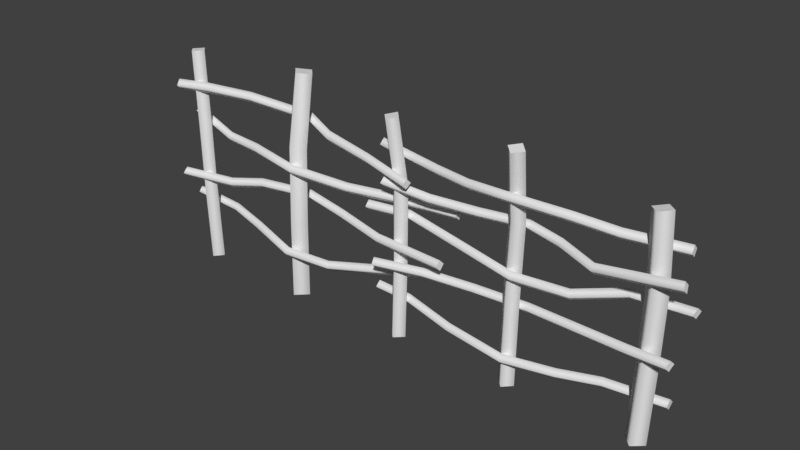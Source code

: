 # Source: prop-fence.blend  (saved by Blender 2.79.0; exported with 4.5.12 LTS)
import bpy
from mathutils import Matrix  # noqa: F401  (used for matrix-valued properties, if any)

bpy.ops.wm.read_factory_settings(use_empty=True)
scene = bpy.context.scene
scene.name = 'Scene'

# ---- collections
col_collection_1 = bpy.data.collections.new('Collection 1'); scene.collection.children.link(col_collection_1)

# ---- world
world_world = bpy.data.worlds.new('World'); scene.world = world_world
world_world.color = (0.05088, 0.05088, 0.05088)
world_world.use_sun_shadow = False
world_world.sun_shadow_jitter_overblur = 0.0
world_world.cycles.sampling_method = 'MANUAL'

# ---- meshes
me_cuprop_fence = bpy.data.meshes.new('CUprop-fence')
me_cuprop_fence.from_pydata([(1.486, 1.154, 0.05845), (1.43, 1.145, 0.002665), (1.487, 1.149, -0.05588), (1.543, 1.159, 0.0004116), (1.506, 0.7776, 0.05881), (1.447, 0.7778, 7.675e-05), (1.506, 0.7794, -0.05881), (1.565, 0.7793, 3.713e-05), (1.495, 0.3673, 0.04664), (1.436, 0.3689, -0.01227), (1.495, 0.3675, -0.07099), (1.554, 0.366, -0.0123), (1.485, -0.09613, 0.05868), (1.426, -0.0998, -0.0001272), (1.485, -0.1039, -0.05868), (1.544, -0.1002, -0.0002453), (-1.519, 1.23, 0.04417), (-1.569, 1.224, -0.004449), (-1.519, 1.226, -0.05574), (-1.469, 1.232, -0.007639), (-1.488, 0.8067, 0.06083), (-1.538, 0.8038, 0.01105), (-1.488, 0.8035, -0.03924), (-1.438, 0.8066, 0.01036), (-1.478, 0.3694, 0.06492), (-1.528, 0.3694, 0.01491), (-1.478, 0.3698, -0.03508), (-1.428, 0.3698, 0.01492), (-1.479, -0.1036, 0.04987), (-1.529, -0.1, 1.684e-06), (-1.479, -0.09636, -0.04987), (-1.429, -0.1, -1.941e-06), (-0.01854, 1.2, 0.07912), (-0.06866, 1.199, 0.02586), (-0.01894, 1.211, -0.0203), (0.03107, 1.212, 0.03291), (0.01029, 0.8242, 0.04252), (-0.03992, 0.8246, -0.008088), (0.01022, 0.8276, -0.0575), (0.06038, 0.8274, -0.007007), (0.007232, 0.3863, 0.04098), (-0.04277, 0.3864, -0.009031), (0.007217, 0.3854, -0.05899), (0.05722, 0.3853, -0.008981), (1.121e-05, -0.09879, 0.04999), (-0.05, -0.1, 1.111e-05), (-1.121e-05, -0.1012, -0.04999), (0.05, -0.1, -1.137e-05), (0.758, 1.24, 0.1073), (0.7083, 1.252, 0.05957), (0.7585, 1.259, 0.009231), (0.8081, 1.246, 0.05724), (0.7401, 0.8485, 0.0409), (0.6901, 0.8515, -0.009162), (0.7401, 0.8516, -0.05952), (0.7901, 0.8486, -0.009398), (0.7311, 0.3918, 0.04526), (0.6811, 0.3916, -0.00473), (0.7311, 0.3902, -0.05473), (0.7811, 0.3904, -0.004739), (0.7287, -0.1009, 0.04999), (0.6787, -0.1, 3.934e-06), (0.7287, -0.09909, -0.04999), (0.7787, -0.1, -4.191e-06), (-0.724, 1.264, -0.002728), (-0.7889, 1.26, -0.06815), (-0.724, 1.248, -0.131), (-0.6591, 1.252, -0.0654), (-0.7244, 0.8383, 0.06954), (-0.7925, 0.8368, 0.002137), (-0.7245, 0.8311, -0.06642), (-0.6566, 0.8331, 0.002179), (-0.7283, 0.3775, 0.08265), (-0.7962, 0.3803, 0.01506), (-0.7282, 0.3789, -0.05299), (-0.6606, 0.3761, 0.01508), (-0.7499, -0.1031, 0.06774), (-0.8177, -0.09576, 0.0002144), (-0.7497, -0.09696, -0.06774), (-0.6823, -0.1043, 9.169e-05), (-1.611, 1.016, 0.1006), (-1.617, 0.9835, 0.07175), (-1.626, 1.014, 0.0422), (-1.621, 1.047, 0.07091), (-1.406, 1.025, 0.05433), (-1.41, 0.9925, 0.0256), (-1.417, 1.023, -0.004921), (-1.413, 1.056, 0.02364), (-1.115, 1.022, -0.003759), (-1.119, 0.99, -0.03145), (-1.121, 1.02, -0.06335), (-1.117, 1.052, -0.03597), (-0.7274, 0.979, -0.07834), (-0.7287, 0.9463, -0.1051), (-0.725, 0.9758, -0.1381), (-0.7237, 1.009, -0.1117), (-0.5078, 0.948, 0.00634), (-0.5068, 0.9159, -0.02139), (-0.501, 0.9455, -0.05354), (-0.502, 0.9777, -0.02615), (-0.1945, 0.9163, 0.0466), (-0.1915, 0.8859, 0.01697), (-0.1841, 0.9155, -0.01258), (-0.1872, 0.9458, 0.01721), (0.1185, 0.8854, 0.1138), (0.1202, 0.8559, 0.08294), (0.129, 0.8853, 0.05438), (0.1273, 0.9148, 0.08534), (-0.1726, 0.9792, -0.05666), (-0.1729, 0.95, -0.08806), (-0.1689, 0.981, -0.1171), (-0.1687, 1.01, -0.08546), (0.2383, 0.9588, 0.003152), (0.2441, 0.93, -0.02859), (0.2494, 0.9613, -0.05642), (0.2436, 0.9901, -0.02439), (0.4759, 0.9749, 0.06669), (0.4833, 0.9461, 0.03506), (0.4866, 0.9775, 0.007586), (0.4792, 1.006, 0.03955), (0.7189, 0.9945, 0.09747), (0.7205, 0.9655, 0.06446), (0.7206, 0.9968, 0.03699), (0.719, 1.026, 0.07056), (1.079, 0.9877, 0.06779), (1.073, 0.9582, 0.03662), (1.072, 0.9891, 0.007976), (1.078, 1.019, 0.03935), (1.297, 0.958, 0.01661), (1.29, 0.9281, -0.0133), (1.288, 0.9587, -0.0429), (1.295, 0.9886, -0.01291), (1.622, 0.9523, -0.05122), (1.62, 0.9221, -0.0815), (1.615, 0.9524, -0.1114), (1.617, 0.9826, -0.08111), (-1.607, 0.8213, -0.0235), (-1.62, 0.7935, -0.05484), (-1.606, 0.8212, -0.08423), (-1.593, 0.8492, -0.05291), (-1.31, 0.7285, -0.0006543), (-1.31, 0.6967, -0.0309), (-1.303, 0.7268, -0.06089), (-1.303, 0.7587, -0.03074), (-1.051, 0.738, 0.04173), (-1.047, 0.7057, 0.01286), (-1.044, 0.7363, -0.01838), (-1.048, 0.7686, 0.01034), (-0.7036, 0.7226, 0.1004), (-0.7051, 0.6909, 0.07153), (-0.7042, 0.7212, 0.0396), (-0.7027, 0.753, 0.06815), (-0.3461, 0.6948, 0.03501), (-0.3501, 0.6642, 0.005773), (-0.354, 0.6945, -0.02494), (-0.3499, 0.7252, 0.004245), (-0.00242, 0.7053, -0.02767), (-0.005429, 0.6753, -0.05779), (-0.01038, 0.7056, -0.08772), (-0.00738, 0.7356, -0.05746), (0.333, 0.7139, -0.05816), (0.3323, 0.6836, -0.08861), (0.3334, 0.714, -0.1187), (0.3341, 0.7443, -0.08807), (-0.06056, 0.8346, 0.07413), (-0.06439, 0.8054, 0.0433), (-0.06183, 0.8358, 0.01361), (-0.05801, 0.8648, 0.04456), (0.227, 0.807, 0.04433), (0.2204, 0.778, 0.01347), (0.2182, 0.8088, -0.01549), (0.2248, 0.8378, 0.01561), (0.4989, 0.7978, -0.005622), (0.4947, 0.7683, -0.03701), (0.4905, 0.7995, -0.0656), (0.4947, 0.829, -0.03395), (0.776, 0.8133, -0.03122), (0.7783, 0.7836, -0.06298), (0.7802, 0.815, -0.09186), (0.7778, 0.8448, -0.05971), (0.9905, 0.805, 0.01996), (0.9977, 0.7752, -0.01061), (1.008, 0.8062, -0.03809), (1.001, 0.8361, -0.007281), (1.216, 0.787, 0.1024), (1.223, 0.7571, 0.07225), (1.226, 0.7877, 0.04305), (1.22, 0.8176, 0.07331), (1.676, 0.8603, 0.1104), (1.679, 0.8298, 0.0805), (1.668, 0.8582, 0.05047), (1.665, 0.8887, 0.08038), (1.634, 0.4387, 0.1048), (1.643, 0.4695, 0.07637), (1.65, 0.4397, 0.04622), (1.641, 0.409, 0.07469), (1.419, 0.4234, 0.0862), (1.421, 0.454, 0.05627), (1.429, 0.4243, 0.02645), (1.427, 0.3937, 0.05638), (0.8088, 0.3587, -0.02298), (0.8072, 0.389, -0.05322), (0.8084, 0.3587, -0.08354), (0.81, 0.3285, -0.0533), (0.4904, 0.3585, -0.0005681), (0.4872, 0.3888, -0.03071), (0.4831, 0.3585, -0.06068), (0.4862, 0.3282, -0.03055), (0.2005, 0.3681, 0.04983), (0.1948, 0.3984, 0.01999), (0.1894, 0.3681, -0.009716), (0.1952, 0.3379, 0.02009), (-0.09739, 0.3544, 0.1085), (-0.1061, 0.3844, 0.07921), (-0.1081, 0.3544, 0.04891), (-0.09932, 0.3243, 0.07819), (0.3474, 0.4977, 0.1187), (0.3467, 0.5277, 0.08809), (0.351, 0.4976, 0.05826), (0.3517, 0.4676, 0.08884), (-0.1123, 0.4781, 0.06469), (-0.1078, 0.5082, 0.03463), (-0.1034, 0.4782, 0.004868), (-0.1079, 0.448, 0.03493), (-0.4328, 0.4941, -0.005142), (-0.4271, 0.5245, -0.03501), (-0.4244, 0.4941, -0.06482), (-0.4301, 0.4637, -0.03503), (-0.7127, 0.5134, -0.04714), (-0.7122, 0.544, -0.07771), (-0.7116, 0.5134, -0.1077), (-0.7121, 0.4828, -0.07724), (-1.065, 0.4932, -0.009115), (-1.073, 0.5237, -0.03874), (-1.072, 0.4929, -0.06904), (-1.064, 0.4626, -0.03944), (-1.28, 0.4495, 0.03483), (-1.288, 0.48, 0.00529), (-1.29, 0.449, -0.02488), (-1.282, 0.4186, 0.004779), (-1.604, 0.4601, 0.1197), (-1.603, 0.4904, 0.08923), (-1.61, 0.4595, 0.05964), (-1.611, 0.4292, 0.09025), (1.598, 0.1202, -0.05247), (1.599, 0.1503, -0.08296), (1.598, 0.1198, -0.113), (1.596, 0.08977, -0.08254), (1.261, 0.115, -0.01599), (1.256, 0.145, -0.04588), (1.254, 0.1145, -0.07597), (1.26, 0.08454, -0.04608), (1.026, 0.08661, 0.02959), (1.019, 0.1165, -0.0003555), (1.017, 0.08605, -0.03038), (1.024, 0.05613, -0.0004382), (0.7356, 0.07762, 0.08574), (0.7349, 0.1077, 0.05528), (0.7333, 0.07723, 0.02523), (0.734, 0.04715, 0.05569), (0.3655, 0.0999, 0.05157), (0.3697, 0.1298, 0.0212), (0.37, 0.09924, -0.008812), (0.3657, 0.06936, 0.02156), (0.03556, 0.1235, -0.0173), (0.04104, 0.1533, -0.04754), (0.04355, 0.1227, -0.07732), (0.03806, 0.09284, -0.04708), (-0.1782, 0.1289, -0.01998), (-0.1775, 0.1586, -0.05077), (-0.1722, 0.128, -0.08022), (-0.1729, 0.09823, -0.04943), (0.0731, 0.2866, -0.04856), (0.06924, 0.3165, -0.079), (0.07194, 0.2862, -0.1091), (0.0758, 0.2563, -0.07867), (-0.204, 0.2356, 0.01898), (-0.2132, 0.2647, -0.01098), (-0.2114, 0.2342, -0.04115), (-0.2023, 0.2051, -0.01119), (-0.4691, 0.1864, 0.07619), (-0.4747, 0.216, 0.04627), (-0.4762, 0.1851, 0.01664), (-0.4707, 0.1555, 0.04656), (-0.7482, 0.201, 0.1243), (-0.7445, 0.2304, 0.09341), (-0.746, 0.1996, 0.06377), (-0.7497, 0.1701, 0.09464), (-1.066, 0.2381, 0.04652), (-1.058, 0.2672, 0.01635), (-1.054, 0.2359, -0.01218), (-1.062, 0.2068, 0.01799), (-1.343, 0.2359, -0.03903), (-1.339, 0.2652, -0.06993), (-1.337, 0.2341, -0.09937), (-1.342, 0.2047, -0.06847), (-1.652, 0.2667, -0.02728), (-1.655, 0.2968, -0.05763), (-1.668, 0.2675, -0.08581), (-1.666, 0.2374, -0.05545), (-0.2443, 0.6088, -0.01376), (-0.2415, 0.5786, -0.04368), (-0.2431, 0.609, -0.07421), (-0.2459, 0.6392, -0.04431), (0.02893, 0.6262, -0.03298), (0.03278, 0.5964, -0.0632), (0.03528, 0.6269, -0.0932), (0.03142, 0.6566, -0.06295), (0.4043, 0.6219, 0.05623), (0.4046, 0.5921, 0.02572), (0.41, 0.6224, -0.003989), (0.4097, 0.6522, 0.02663), (0.7612, 0.5663, 0.07891), (0.7571, 0.5367, 0.04834), (0.7584, 0.5674, 0.01848), (0.7626, 0.5971, 0.04912), (1.073, 0.5594, 0.02863), (1.071, 0.5297, -0.001995), (1.061, 0.5603, -0.03055), (1.064, 0.59, 0.0001022), (1.342, 0.6321, -0.04859), (1.344, 0.603, -0.07992), (1.336, 0.6337, -0.1084), (1.334, 0.6628, -0.07706), (1.665, 0.6537, -0.04713), (1.669, 0.6247, -0.07838), (1.679, 0.6558, -0.1059), (1.675, 0.6848, -0.07468)], [], [(0, 4, 7, 3), (1, 5, 4, 0), (2, 6, 5, 1), (3, 7, 6, 2), (4, 8, 11, 7), (5, 9, 8, 4), (6, 10, 9, 5), (7, 11, 10, 6), (8, 12, 15, 11), (9, 13, 12, 8), (10, 14, 13, 9), (11, 15, 14, 10), (16, 20, 23, 19), (17, 21, 20, 16), (18, 22, 21, 17), (19, 23, 22, 18), (20, 24, 27, 23), (21, 25, 24, 20), (22, 26, 25, 21), (23, 27, 26, 22), (24, 28, 31, 27), (25, 29, 28, 24), (26, 30, 29, 25), (27, 31, 30, 26), (32, 36, 39, 35), (33, 37, 36, 32), (34, 38, 37, 33), (35, 39, 38, 34), (36, 40, 43, 39), (37, 41, 40, 36), (38, 42, 41, 37), (39, 43, 42, 38), (40, 44, 47, 43), (41, 45, 44, 40), (42, 46, 45, 41), (43, 47, 46, 42), (48, 52, 55, 51), (49, 53, 52, 48), (50, 54, 53, 49), (51, 55, 54, 50), (52, 56, 59, 55), (53, 57, 56, 52), (54, 58, 57, 53), (55, 59, 58, 54), (56, 60, 63, 59), (57, 61, 60, 56), (58, 62, 61, 57), (59, 63, 62, 58), (64, 68, 71, 67), (65, 69, 68, 64), (66, 70, 69, 65), (67, 71, 70, 66), (68, 72, 75, 71), (69, 73, 72, 68), (70, 74, 73, 69), (71, 75, 74, 70), (72, 76, 79, 75), (73, 77, 76, 72), (74, 78, 77, 73), (75, 79, 78, 74), (80, 84, 87, 83), (81, 85, 84, 80), (82, 86, 85, 81), (83, 87, 86, 82), (84, 88, 91, 87), (85, 89, 88, 84), (86, 90, 89, 85), (87, 91, 90, 86), (88, 92, 95, 91), (89, 93, 92, 88), (90, 94, 93, 89), (91, 95, 94, 90), (92, 96, 99, 95), (93, 97, 96, 92), (94, 98, 97, 93), (95, 99, 98, 94), (96, 100, 103, 99), (97, 101, 100, 96), (98, 102, 101, 97), (99, 103, 102, 98), (100, 104, 107, 103), (101, 105, 104, 100), (102, 106, 105, 101), (103, 107, 106, 102), (108, 112, 115, 111), (109, 113, 112, 108), (110, 114, 113, 109), (111, 115, 114, 110), (112, 116, 119, 115), (113, 117, 116, 112), (114, 118, 117, 113), (115, 119, 118, 114), (116, 120, 123, 119), (117, 121, 120, 116), (118, 122, 121, 117), (119, 123, 122, 118), (120, 124, 127, 123), (121, 125, 124, 120), (122, 126, 125, 121), (123, 127, 126, 122), (124, 128, 131, 127), (125, 129, 128, 124), (126, 130, 129, 125), (127, 131, 130, 126), (128, 132, 135, 131), (129, 133, 132, 128), (130, 134, 133, 129), (131, 135, 134, 130), (136, 140, 143, 139), (137, 141, 140, 136), (138, 142, 141, 137), (139, 143, 142, 138), (140, 144, 147, 143), (141, 145, 144, 140), (142, 146, 145, 141), (143, 147, 146, 142), (144, 148, 151, 147), (145, 149, 148, 144), (146, 150, 149, 145), (147, 151, 150, 146), (148, 152, 155, 151), (149, 153, 152, 148), (150, 154, 153, 149), (151, 155, 154, 150), (152, 156, 159, 155), (153, 157, 156, 152), (154, 158, 157, 153), (155, 159, 158, 154), (156, 160, 163, 159), (157, 161, 160, 156), (158, 162, 161, 157), (159, 163, 162, 158), (164, 168, 171, 167), (165, 169, 168, 164), (166, 170, 169, 165), (167, 171, 170, 166), (168, 172, 175, 171), (169, 173, 172, 168), (170, 174, 173, 169), (171, 175, 174, 170), (172, 176, 179, 175), (173, 177, 176, 172), (174, 178, 177, 173), (175, 179, 178, 174), (176, 180, 183, 179), (177, 181, 180, 176), (178, 182, 181, 177), (179, 183, 182, 178), (180, 184, 187, 183), (181, 185, 184, 180), (182, 186, 185, 181), (183, 187, 186, 182), (184, 188, 191, 187), (185, 189, 188, 184), (186, 190, 189, 185), (187, 191, 190, 186), (192, 196, 199, 195), (193, 197, 196, 192), (194, 198, 197, 193), (195, 199, 198, 194), (198, 202, 201, 197), (203, 202, 198, 199), (197, 201, 200, 196), (200, 204, 207, 203), (201, 205, 204, 200), (202, 206, 205, 201), (203, 207, 206, 202), (204, 208, 211, 207), (205, 209, 208, 204), (206, 210, 209, 205), (207, 211, 210, 206), (208, 212, 215, 211), (209, 213, 212, 208), (210, 214, 213, 209), (211, 215, 214, 210), (216, 220, 223, 219), (217, 221, 220, 216), (218, 222, 221, 217), (219, 223, 222, 218), (220, 224, 227, 223), (221, 225, 224, 220), (222, 226, 225, 221), (223, 227, 226, 222), (224, 228, 231, 227), (225, 229, 228, 224), (226, 230, 229, 225), (227, 231, 230, 226), (228, 232, 235, 231), (229, 233, 232, 228), (230, 234, 233, 229), (231, 235, 234, 230), (232, 236, 239, 235), (233, 237, 236, 232), (234, 238, 237, 233), (235, 239, 238, 234), (236, 240, 243, 239), (237, 241, 240, 236), (238, 242, 241, 237), (239, 243, 242, 238), (244, 248, 251, 247), (245, 249, 248, 244), (246, 250, 249, 245), (247, 251, 250, 246), (248, 252, 255, 251), (249, 253, 252, 248), (250, 254, 253, 249), (251, 255, 254, 250), (252, 256, 259, 255), (253, 257, 256, 252), (254, 258, 257, 253), (255, 259, 258, 254), (256, 260, 263, 259), (257, 261, 260, 256), (258, 262, 261, 257), (259, 263, 262, 258), (260, 264, 267, 263), (261, 265, 264, 260), (262, 266, 265, 261), (263, 267, 266, 262), (264, 268, 271, 267), (265, 269, 268, 264), (266, 270, 269, 265), (267, 271, 270, 266), (272, 276, 279, 275), (273, 277, 276, 272), (274, 278, 277, 273), (275, 279, 278, 274), (276, 280, 283, 279), (277, 281, 280, 276), (278, 282, 281, 277), (279, 283, 282, 278), (280, 284, 287, 283), (281, 285, 284, 280), (282, 286, 285, 281), (283, 287, 286, 282), (284, 288, 291, 287), (285, 289, 288, 284), (286, 290, 289, 285), (287, 291, 290, 286), (288, 292, 295, 291), (289, 293, 292, 288), (290, 294, 293, 289), (291, 295, 294, 290), (292, 296, 299, 295), (293, 297, 296, 292), (294, 298, 297, 293), (295, 299, 298, 294), (300, 304, 307, 303), (301, 305, 304, 300), (302, 306, 305, 301), (303, 307, 306, 302), (304, 308, 311, 307), (305, 309, 308, 304), (306, 310, 309, 305), (307, 311, 310, 306), (308, 312, 315, 311), (309, 313, 312, 308), (310, 314, 313, 309), (311, 315, 314, 310), (312, 316, 319, 315), (313, 317, 316, 312), (314, 318, 317, 313), (315, 319, 318, 314), (316, 320, 323, 319), (317, 321, 320, 316), (318, 322, 321, 317), (319, 323, 322, 318), (320, 324, 327, 323), (321, 325, 324, 320), (322, 326, 325, 321), (323, 327, 326, 322), (200, 203, 199, 196), (111, 110, 109, 108), (106, 107, 104, 105), (326, 327, 324, 325), (35, 34, 33, 32), (51, 50, 49, 48), (302, 301, 300, 303), (16, 19, 18, 17), (270, 271, 268, 269), (0, 3, 2, 1), (164, 167, 166, 165), (188, 189, 190, 191), (139, 138, 137, 136), (134, 135, 132, 133), (215, 212, 213, 214), (299, 296, 297, 298), (195, 194, 193, 192), (272, 275, 274, 273), (218, 217, 216, 219), (240, 241, 242, 243), (83, 82, 81, 80), (162, 163, 160, 161), (67, 66, 65, 64), (246, 245, 244, 247)])
me_cuprop_fence.polygons.foreach_set('use_smooth', [True] * 295)
_k = set([(0, 1), (0, 3), (1, 2), (2, 3), (16, 17), (16, 19), (17, 18), (18, 19), (32, 33), (32, 35), (33, 34), (34, 35), (48, 49), (48, 51), (49, 50), (50, 51), (64, 65), (64, 67), (65, 66), (66, 67), (80, 81), (80, 83), (81, 82), (82, 83), (104, 105), (104, 107), (105, 106), (106, 107), (108, 109), (108, 111), (109, 110), (110, 111), (132, 133), (132, 135), (133, 134), (134, 135), (136, 137), (136, 139), (137, 138), (138, 139), (160, 161), (160, 163), (161, 162), (162, 163), (164, 165), (164, 167), (165, 166), (166, 167), (188, 189), (188, 191), (189, 190), (190, 191), (192, 193), (192, 195), (193, 194), (194, 195), (212, 213), (212, 215), (213, 214), (214, 215), (216, 217), (216, 219), (217, 218), (218, 219), (240, 241), (240, 243), (241, 242), (242, 243), (244, 245), (244, 247), (245, 246), (246, 247), (268, 269), (268, 271), (269, 270), (270, 271), (272, 273), (272, 275), (273, 274), (274, 275), (296, 297), (296, 299), (297, 298), (298, 299), (300, 301), (300, 303), (301, 302), (302, 303), (324, 325), (324, 327), (325, 326), (326, 327)])
me_cuprop_fence.attributes.new('sharp_edge', 'BOOLEAN', 'EDGE').data.foreach_set('value', [ (min(e.vertices), max(e.vertices)) in _k for e in me_cuprop_fence.edges])
_uv = me_cuprop_fence.uv_layers.new(name='UVMap')
_uv.uv.foreach_set('vector', [0.8962, 0.1722, 0.8958, 0.3884, 0.8548, 0.3883, 0.8551, 0.1714, 0.7729, 0.1757, 0.7722, 0.3883, 0.7308, 0.3884, 0.7319, 0.1719, 0.8135, 0.1751, 0.8137, 0.3883, 0.7722, 0.3883, 0.7729, 0.1757, 0.8551, 0.1714, 0.8548, 0.3883, 0.8137, 0.3883, 0.8135, 0.1751, 0.8958, 0.3884, 0.8953, 0.6271, 0.8539, 0.6271, 0.8548, 0.3883, 0.7722, 0.3883, 0.7726, 0.6272, 0.7319, 0.6271, 0.7308, 0.3884, 0.8137, 0.3883, 0.8133, 0.6272, 0.7726, 0.6272, 0.7722, 0.3883, 0.8548, 0.3883, 0.8539, 0.6271, 0.8133, 0.6272, 0.8137, 0.3883, 0.8953, 0.6271, 0.8954, 0.8966, 0.8543, 0.8973, 0.8539, 0.6271, 0.7726, 0.6272, 0.7718, 0.8985, 0.7308, 0.8963, 0.7319, 0.6271, 0.8133, 0.6272, 0.8129, 0.8993, 0.7718, 0.8985, 0.7726, 0.6272, 0.8539, 0.6271, 0.8543, 0.8973, 0.8129, 0.8993, 0.8133, 0.6272, 0.6483, 0.1438, 0.6481, 0.3792, 0.607, 0.3792, 0.607, 0.1423, 0.6892, 0.1437, 0.6892, 0.3792, 0.6481, 0.3792, 0.6483, 0.1438, 0.7302, 0.1421, 0.7304, 0.3793, 0.6892, 0.3792, 0.6892, 0.1437, 0.607, 0.1423, 0.607, 0.3792, 0.566, 0.3792, 0.5659, 0.1421, 0.6481, 0.3792, 0.648, 0.6256, 0.6073, 0.6255, 0.607, 0.3792, 0.6892, 0.3792, 0.6888, 0.6256, 0.648, 0.6256, 0.6481, 0.3792, 0.7304, 0.3793, 0.7297, 0.6256, 0.6888, 0.6256, 0.6892, 0.3792, 0.607, 0.3792, 0.6073, 0.6255, 0.5662, 0.6254, 0.566, 0.3792, 0.648, 0.6256, 0.6479, 0.8993, 0.6063, 0.898, 0.6073, 0.6255, 0.6888, 0.6256, 0.6894, 0.8981, 0.6479, 0.8993, 0.648, 0.6256, 0.7297, 0.6256, 0.7304, 0.8967, 0.6894, 0.8981, 0.6888, 0.6256, 0.6073, 0.6255, 0.6063, 0.898, 0.5651, 0.8967, 0.5662, 0.6254, 0.3168, 0.1336, 0.3158, 0.3603, 0.2746, 0.3602, 0.275, 0.1307, 0.3578, 0.1355, 0.3572, 0.3603, 0.3158, 0.3603, 0.3168, 0.1336, 0.3989, 0.1328, 0.3986, 0.3605, 0.3572, 0.3603, 0.3578, 0.1355, 0.275, 0.1307, 0.2746, 0.3602, 0.2335, 0.3603, 0.2331, 0.1324, 0.3158, 0.3603, 0.3153, 0.6185, 0.2744, 0.6184, 0.2746, 0.3602, 0.3572, 0.3603, 0.3561, 0.6186, 0.3153, 0.6185, 0.3158, 0.3603, 0.3986, 0.3605, 0.3967, 0.6189, 0.3561, 0.6186, 0.3572, 0.3603, 0.2746, 0.3602, 0.2744, 0.6184, 0.2335, 0.6183, 0.2335, 0.3603, 0.3153, 0.6185, 0.3144, 0.8986, 0.2738, 0.8983, 0.2744, 0.6184, 0.3561, 0.6186, 0.3551, 0.8993, 0.3144, 0.8986, 0.3153, 0.6185, 0.3967, 0.6189, 0.3958, 0.8992, 0.3551, 0.8993, 0.3561, 0.6186, 0.2744, 0.6184, 0.2738, 0.8983, 0.2331, 0.8988, 0.2335, 0.6183, 0.2327, 0.1183, 0.2318, 0.348, 0.1908, 0.348, 0.1918, 0.1166, 0.1086, 0.1154, 0.1095, 0.348, 0.06847, 0.3481, 0.06729, 0.1182, 0.1502, 0.1139, 0.1501, 0.3479, 0.1095, 0.348, 0.1086, 0.1154, 0.1918, 0.1166, 0.1908, 0.348, 0.1501, 0.3479, 0.1502, 0.1139, 0.2318, 0.348, 0.2324, 0.6129, 0.1913, 0.613, 0.1908, 0.348, 0.1095, 0.348, 0.109, 0.613, 0.06789, 0.6129, 0.06847, 0.3481, 0.1501, 0.3479, 0.1502, 0.613, 0.109, 0.613, 0.1095, 0.348, 0.1908, 0.348, 0.1913, 0.613, 0.1502, 0.613, 0.1501, 0.3479, 0.2324, 0.6129, 0.2323, 0.8993, 0.1912, 0.8983, 0.1913, 0.613, 0.109, 0.613, 0.109, 0.8986, 0.06791, 0.8993, 0.06789, 0.6129, 0.1502, 0.613, 0.1502, 0.8977, 0.109, 0.8986, 0.109, 0.613, 0.1913, 0.613, 0.1912, 0.8983, 0.1502, 0.8977, 0.1502, 0.613, 0.4825, 0.1323, 0.4824, 0.3607, 0.4414, 0.3607, 0.4412, 0.1334, 0.5236, 0.1323, 0.5232, 0.3607, 0.4824, 0.3607, 0.4825, 0.1323, 0.5647, 0.1335, 0.5641, 0.3607, 0.5232, 0.3607, 0.5236, 0.1323, 0.4412, 0.1334, 0.4414, 0.3607, 0.4003, 0.3607, 0.4001, 0.1333, 0.4824, 0.3607, 0.4821, 0.6202, 0.4413, 0.6202, 0.4414, 0.3607, 0.5232, 0.3607, 0.5232, 0.6202, 0.4821, 0.6202, 0.4824, 0.3607, 0.5641, 0.3607, 0.5644, 0.6202, 0.5232, 0.6202, 0.5232, 0.3607, 0.4414, 0.3607, 0.4413, 0.6202, 0.4003, 0.6202, 0.4003, 0.3607, 0.4821, 0.6202, 0.4821, 0.8992, 0.4407, 0.8993, 0.4413, 0.6202, 0.5232, 0.6202, 0.5235, 0.898, 0.4821, 0.8992, 0.4821, 0.6202, 0.5644, 0.6202, 0.5647, 0.8981, 0.5235, 0.898, 0.5232, 0.6202, 0.4413, 0.6202, 0.4407, 0.8993, 0.3993, 0.898, 0.4003, 0.6202, 0.07354, 0.9516, 0.07662, 0.8407, 0.099, 0.8413, 0.09619, 0.9531, 0.05101, 0.9517, 0.05408, 0.8401, 0.07662, 0.8407, 0.07354, 0.9516, 0.119, 0.9544, 0.1213, 0.8419, 0.1436, 0.8423, 0.1418, 0.9539, 0.09619, 0.9531, 0.099, 0.8413, 0.1213, 0.8419, 0.119, 0.9544, 0.07662, 0.8407, 0.07984, 0.6878, 0.1019, 0.6877, 0.099, 0.8413, 0.05408, 0.8401, 0.05787, 0.6869, 0.07984, 0.6878, 0.07662, 0.8407, 0.1213, 0.8419, 0.1246, 0.6877, 0.1475, 0.6887, 0.1436, 0.8423, 0.099, 0.8413, 0.1019, 0.6877, 0.1246, 0.6877, 0.1213, 0.8419, 0.07984, 0.6878, 0.0837, 0.4721, 0.1071, 0.4729, 0.1019, 0.6877, 0.05787, 0.6869, 0.06028, 0.4718, 0.0837, 0.4721, 0.07984, 0.6878, 0.1246, 0.6877, 0.1303, 0.4737, 0.1534, 0.474, 0.1475, 0.6887, 0.1019, 0.6877, 0.1071, 0.4729, 0.1303, 0.4737, 0.1246, 0.6877, 0.0837, 0.4721, 0.0866, 0.3473, 0.1092, 0.3479, 0.1071, 0.4729, 0.06028, 0.4718, 0.06409, 0.3468, 0.0866, 0.3473, 0.0837, 0.4721, 0.1303, 0.4737, 0.1333, 0.3484, 0.1571, 0.349, 0.1534, 0.474, 0.1071, 0.4729, 0.1092, 0.3479, 0.1333, 0.3484, 0.1303, 0.4737, 0.0866, 0.3473, 0.09062, 0.1773, 0.1138, 0.1767, 0.1092, 0.3479, 0.06409, 0.3468, 0.06729, 0.1759, 0.09062, 0.1773, 0.0866, 0.3473, 0.1333, 0.3484, 0.1365, 0.1763, 0.1593, 0.1776, 0.1571, 0.349, 0.1092, 0.3479, 0.1138, 0.1767, 0.1365, 0.1763, 0.1333, 0.3484, 0.09062, 0.1773, 0.0932, 0.005387, 0.1163, 0.005387, 0.1138, 0.1767, 0.06729, 0.1759, 0.07078, 0.005664, 0.0932, 0.005387, 0.09062, 0.1773, 0.1365, 0.1763, 0.1394, 0.00648, 0.1631, 0.007333, 0.1593, 0.1776, 0.1138, 0.1767, 0.1163, 0.005387, 0.1394, 0.00648, 0.1365, 0.1763, 0.4743, 0.9521, 0.4745, 0.7257, 0.4983, 0.7258, 0.4971, 0.9526, 0.4515, 0.9538, 0.4508, 0.7256, 0.4745, 0.7257, 0.4743, 0.9521, 0.5199, 0.9544, 0.5216, 0.7259, 0.5447, 0.7259, 0.5438, 0.954, 0.4971, 0.9526, 0.4983, 0.7258, 0.5216, 0.7259, 0.5199, 0.9544, 0.4745, 0.7257, 0.4752, 0.5902, 0.4986, 0.5904, 0.4983, 0.7258, 0.4508, 0.7256, 0.4524, 0.5901, 0.4752, 0.5902, 0.4745, 0.7257, 0.5216, 0.7259, 0.5216, 0.5904, 0.5452, 0.5904, 0.5447, 0.7259, 0.4983, 0.7258, 0.4986, 0.5904, 0.5216, 0.5904, 0.5216, 0.7259, 0.4752, 0.5902, 0.4765, 0.4607, 0.4991, 0.4607, 0.4986, 0.5904, 0.4524, 0.5901, 0.4532, 0.4606, 0.4765, 0.4607, 0.4752, 0.5902, 0.5216, 0.5904, 0.5222, 0.4608, 0.5449, 0.4606, 0.5452, 0.5904, 0.4986, 0.5904, 0.4991, 0.4607, 0.5222, 0.4608, 0.5216, 0.5904, 0.4765, 0.4607, 0.4772, 0.2733, 0.4994, 0.2733, 0.4991, 0.4607, 0.4532, 0.4606, 0.4549, 0.2733, 0.4772, 0.2733, 0.4765, 0.4607, 0.5222, 0.4608, 0.5212, 0.2732, 0.5436, 0.2732, 0.5449, 0.4606, 0.4991, 0.4607, 0.4994, 0.2733, 0.5212, 0.2732, 0.5222, 0.4608, 0.4772, 0.2733, 0.476, 0.1558, 0.4994, 0.1558, 0.4994, 0.2733, 0.4549, 0.2733, 0.4531, 0.156, 0.476, 0.1558, 0.4772, 0.2733, 0.5212, 0.2732, 0.5222, 0.1558, 0.5451, 0.1559, 0.5436, 0.2732, 0.4994, 0.2733, 0.4994, 0.1558, 0.5222, 0.1558, 0.5212, 0.2732, 0.476, 0.1558, 0.4766, -0.01987, 0.4989, -0.01941, 0.4994, 0.1558, 0.4531, 0.156, 0.4538, -0.02157, 0.4766, -0.01987, 0.476, 0.1558, 0.5222, 0.1558, 0.5218, -0.02109, 0.5447, -0.02157, 0.5451, 0.1559, 0.4994, 0.1558, 0.4989, -0.01941, 0.5218, -0.02109, 0.5222, 0.1558, 0.1884, 0.9497, 0.1872, 0.7779, 0.2116, 0.7781, 0.2102, 0.9481, 0.1654, 0.9539, 0.1637, 0.7777, 0.1872, 0.7779, 0.1884, 0.9497, 0.2337, 0.9523, 0.2355, 0.7779, 0.259, 0.7778, 0.2574, 0.9544, 0.2102, 0.9481, 0.2116, 0.7781, 0.2355, 0.7779, 0.2337, 0.9523, 0.1872, 0.7779, 0.1899, 0.6345, 0.2122, 0.6352, 0.2116, 0.7781, 0.1637, 0.7777, 0.1672, 0.6348, 0.1899, 0.6345, 0.1872, 0.7779, 0.2355, 0.7779, 0.2337, 0.6359, 0.2562, 0.6354, 0.259, 0.7778, 0.2116, 0.7781, 0.2122, 0.6352, 0.2337, 0.6359, 0.2355, 0.7779, 0.1899, 0.6345, 0.1896, 0.45, 0.2124, 0.45, 0.2122, 0.6352, 0.1672, 0.6348, 0.1667, 0.45, 0.1896, 0.45, 0.1899, 0.6345, 0.2337, 0.6359, 0.2356, 0.4501, 0.259, 0.4502, 0.2562, 0.6354, 0.2122, 0.6352, 0.2124, 0.45, 0.2356, 0.4501, 0.2337, 0.6359, 0.1896, 0.45, 0.1897, 0.2566, 0.2127, 0.256, 0.2124, 0.45, 0.1667, 0.45, 0.1669, 0.2561, 0.1897, 0.2566, 0.1896, 0.45, 0.2356, 0.4501, 0.2354, 0.2554, 0.2578, 0.2558, 0.259, 0.4502, 0.2124, 0.45, 0.2127, 0.256, 0.2354, 0.2554, 0.2356, 0.4501, 0.1897, 0.2566, 0.1899, 0.07079, 0.2124, 0.07085, 0.2127, 0.256, 0.1669, 0.2561, 0.1672, 0.07079, 0.1899, 0.07079, 0.1897, 0.2566, 0.2354, 0.2554, 0.2349, 0.07086, 0.2575, 0.07093, 0.2578, 0.2558, 0.2127, 0.256, 0.2124, 0.07085, 0.2349, 0.07086, 0.2354, 0.2554, 0.1899, 0.07079, 0.19, -0.1077, 0.2126, -0.1101, 0.2124, 0.07085, 0.1672, 0.07079, 0.1673, -0.1085, 0.19, -0.1077, 0.1899, 0.07079, 0.2349, 0.07086, 0.2356, -0.1108, 0.2584, -0.1083, 0.2575, 0.07093, 0.2124, 0.07085, 0.2126, -0.1101, 0.2356, -0.1108, 0.2349, 0.07086, 0.6676, 0.9544, 0.6672, 0.8024, 0.6897, 0.8023, 0.6904, 0.9527, 0.6448, 0.9531, 0.6449, 0.8024, 0.6672, 0.8024, 0.6676, 0.9544, 0.7126, 0.9514, 0.7123, 0.8023, 0.735, 0.8022, 0.735, 0.953, 0.6904, 0.9527, 0.6897, 0.8023, 0.7123, 0.8023, 0.7126, 0.9514, 0.6672, 0.8024, 0.6661, 0.6546, 0.6887, 0.6545, 0.6897, 0.8023, 0.6449, 0.8024, 0.6437, 0.6549, 0.6661, 0.6546, 0.6672, 0.8024, 0.7123, 0.8023, 0.7118, 0.6543, 0.7345, 0.6542, 0.735, 0.8022, 0.6897, 0.8023, 0.6887, 0.6545, 0.7118, 0.6543, 0.7123, 0.8023, 0.6661, 0.6546, 0.6654, 0.5004, 0.6885, 0.5004, 0.6887, 0.6545, 0.6437, 0.6549, 0.642, 0.5004, 0.6654, 0.5004, 0.6661, 0.6546, 0.7118, 0.6543, 0.7114, 0.5004, 0.7344, 0.5002, 0.7345, 0.6542, 0.6887, 0.6545, 0.6885, 0.5004, 0.7114, 0.5004, 0.7118, 0.6543, 0.6654, 0.5004, 0.6665, 0.379, 0.6885, 0.3791, 0.6885, 0.5004, 0.642, 0.5004, 0.6439, 0.3789, 0.6665, 0.379, 0.6654, 0.5004, 0.7114, 0.5004, 0.7108, 0.3793, 0.733, 0.3795, 0.7344, 0.5002, 0.6885, 0.5004, 0.6885, 0.3791, 0.7108, 0.3793, 0.7114, 0.5004, 0.6665, 0.379, 0.6652, 0.2491, 0.6884, 0.249, 0.6885, 0.3791, 0.6439, 0.3789, 0.6423, 0.2492, 0.6652, 0.2491, 0.6665, 0.379, 0.7108, 0.3793, 0.713, 0.249, 0.7368, 0.249, 0.733, 0.3795, 0.6885, 0.3791, 0.6884, 0.249, 0.713, 0.249, 0.7108, 0.3793, 0.6652, 0.2491, 0.6654, -0.0047, 0.6876, -0.001757, 0.6884, 0.249, 0.6423, 0.2492, 0.642, -0.003862, 0.6654, -0.0047, 0.6652, 0.2491, 0.713, 0.249, 0.7094, -0.001245, 0.731, -0.004603, 0.7368, 0.249, 0.6884, 0.249, 0.6876, -0.001757, 0.7094, -0.001245, 0.713, 0.249, 0.8558, 0.00393, 0.8562, 0.1227, 0.8335, 0.1223, 0.8332, 0.004828, 0.8788, 0.0009569, 0.8791, 0.1226, 0.8562, 0.1227, 0.8558, 0.00393, 0.902, 0.001635, 0.9018, 0.1223, 0.8791, 0.1226, 0.8788, 0.0009569, 0.9253, 0.004456, 0.9252, 0.1225, 0.9018, 0.1223, 0.902, 0.001635, 0.9018, 0.1223, 0.9023, 0.4601, 0.8786, 0.4596, 0.8791, 0.1226, 0.9253, 0.4599, 0.9023, 0.4601, 0.9018, 0.1223, 0.9252, 0.1225, 0.8791, 0.1226, 0.8786, 0.4596, 0.8556, 0.4595, 0.8562, 0.1227, 0.8556, 0.4595, 0.8559, 0.6345, 0.8332, 0.6346, 0.8323, 0.4599, 0.8786, 0.4596, 0.8787, 0.6344, 0.8559, 0.6345, 0.8556, 0.4595, 0.9023, 0.4601, 0.9014, 0.6344, 0.8787, 0.6344, 0.8786, 0.4596, 0.9253, 0.4599, 0.9246, 0.6344, 0.9014, 0.6344, 0.9023, 0.4601, 0.8559, 0.6345, 0.8563, 0.7919, 0.8338, 0.7919, 0.8332, 0.6346, 0.8787, 0.6344, 0.8789, 0.792, 0.8563, 0.7919, 0.8559, 0.6345, 0.9014, 0.6344, 0.9014, 0.7919, 0.8789, 0.792, 0.8787, 0.6344, 0.9246, 0.6344, 0.9243, 0.7919, 0.9014, 0.7919, 0.9014, 0.6344, 0.8563, 0.7919, 0.8557, 0.9534, 0.8331, 0.9519, 0.8338, 0.7919, 0.8789, 0.792, 0.8788, 0.9544, 0.8557, 0.9534, 0.8563, 0.7919, 0.9014, 0.7919, 0.902, 0.953, 0.8788, 0.9544, 0.8789, 0.792, 0.9243, 0.7919, 0.9249, 0.9521, 0.902, 0.953, 0.9014, 0.7919, 0.3805, -0.1128, 0.3802, 0.1379, 0.3571, 0.1379, 0.357, -0.1126, 0.404, -0.1112, 0.4033, 0.1379, 0.3802, 0.1379, 0.3805, -0.1128, 0.4267, -0.111, 0.4268, 0.1379, 0.4033, 0.1379, 0.404, -0.1112, 0.4499, -0.1126, 0.4501, 0.138, 0.4268, 0.1379, 0.4267, -0.111, 0.3802, 0.1379, 0.3802, 0.3162, 0.3569, 0.3162, 0.3571, 0.1379, 0.4033, 0.1379, 0.403, 0.3162, 0.3802, 0.3162, 0.3802, 0.1379, 0.4268, 0.1379, 0.4264, 0.3163, 0.403, 0.3162, 0.4033, 0.1379, 0.4501, 0.138, 0.4493, 0.3163, 0.4264, 0.3163, 0.4268, 0.1379, 0.3802, 0.3162, 0.38, 0.4688, 0.3574, 0.4689, 0.3569, 0.3162, 0.403, 0.3162, 0.4029, 0.4688, 0.38, 0.4688, 0.3802, 0.3162, 0.4264, 0.3163, 0.4254, 0.4688, 0.4029, 0.4688, 0.403, 0.3162, 0.4493, 0.3163, 0.4484, 0.4689, 0.4254, 0.4688, 0.4264, 0.3163, 0.38, 0.4688, 0.3812, 0.6554, 0.3588, 0.6553, 0.3574, 0.4689, 0.4029, 0.4688, 0.4028, 0.6553, 0.3812, 0.6554, 0.38, 0.4688, 0.4254, 0.4688, 0.4248, 0.6552, 0.4028, 0.6553, 0.4029, 0.4688, 0.4484, 0.4689, 0.4471, 0.6551, 0.4248, 0.6552, 0.4254, 0.4688, 0.3812, 0.6554, 0.3797, 0.7752, 0.3565, 0.7751, 0.3588, 0.6553, 0.4028, 0.6553, 0.403, 0.7753, 0.3797, 0.7752, 0.3812, 0.6554, 0.4248, 0.6552, 0.427, 0.7751, 0.403, 0.7753, 0.4028, 0.6553, 0.4471, 0.6551, 0.4501, 0.7749, 0.427, 0.7751, 0.4248, 0.6552, 0.3797, 0.7752, 0.3811, 0.953, 0.3579, 0.9544, 0.3565, 0.7751, 0.403, 0.7753, 0.4042, 0.9506, 0.3811, 0.953, 0.3797, 0.7752, 0.427, 0.7751, 0.4263, 0.9516, 0.4042, 0.9506, 0.403, 0.7753, 0.4501, 0.7749, 0.4492, 0.9541, 0.4263, 0.9516, 0.427, 0.7751, 0.7613, -0.007436, 0.7622, 0.171, 0.7394, 0.1709, 0.7391, -0.007274, 0.7843, -0.009382, 0.7845, 0.171, 0.7622, 0.171, 0.7613, -0.007436, 0.8074, -0.009223, 0.8066, 0.171, 0.7845, 0.171, 0.7843, -0.009382, 0.8304, -0.007176, 0.8289, 0.1711, 0.8066, 0.171, 0.8074, -0.009223, 0.7622, 0.171, 0.7614, 0.2992, 0.7384, 0.2991, 0.7394, 0.1709, 0.7845, 0.171, 0.7842, 0.2992, 0.7614, 0.2992, 0.7622, 0.171, 0.8066, 0.171, 0.8076, 0.2991, 0.7842, 0.2992, 0.7845, 0.171, 0.8289, 0.1711, 0.8304, 0.2989, 0.8076, 0.2991, 0.8066, 0.171, 0.7614, 0.2992, 0.7609, 0.4574, 0.7375, 0.4573, 0.7384, 0.2991, 0.7842, 0.2992, 0.7847, 0.4574, 0.7609, 0.4574, 0.7614, 0.2992, 0.8076, 0.2991, 0.808, 0.4575, 0.7847, 0.4574, 0.7842, 0.2992, 0.8304, 0.2989, 0.8316, 0.4575, 0.808, 0.4575, 0.8076, 0.2991, 0.7609, 0.4574, 0.7612, 0.6588, 0.7377, 0.6587, 0.7375, 0.4573, 0.7847, 0.4574, 0.7842, 0.6588, 0.7612, 0.6588, 0.7609, 0.4574, 0.808, 0.4575, 0.8074, 0.659, 0.7842, 0.6588, 0.7847, 0.4574, 0.8316, 0.4575, 0.8304, 0.6591, 0.8074, 0.659, 0.808, 0.4575, 0.7612, 0.6588, 0.7609, 0.8369, 0.7381, 0.8369, 0.7377, 0.6587, 0.7842, 0.6588, 0.7837, 0.837, 0.7609, 0.8369, 0.7612, 0.6588, 0.8074, 0.659, 0.8063, 0.8371, 0.7837, 0.837, 0.7842, 0.6588, 0.8304, 0.6591, 0.829, 0.8372, 0.8063, 0.8371, 0.8074, 0.659, 0.7609, 0.8369, 0.7604, 0.952, 0.7375, 0.9509, 0.7381, 0.8369, 0.7837, 0.837, 0.7834, 0.9544, 0.7604, 0.952, 0.7609, 0.8369, 0.8063, 0.8371, 0.8064, 0.9534, 0.7834, 0.9544, 0.7837, 0.837, 0.829, 0.8372, 0.8291, 0.951, 0.8064, 0.9534, 0.8063, 0.8371, 0.5711, 0.002097, 0.5716, 0.152, 0.5485, 0.1519, 0.5488, 0.002102, 0.5935, -0.0002497, 0.594, 0.152, 0.5716, 0.152, 0.5711, 0.002097, 0.6161, -0.0002749, 0.6162, 0.1519, 0.594, 0.152, 0.5935, -0.0002497, 0.6388, 0.002035, 0.6388, 0.1518, 0.6162, 0.1519, 0.6161, -0.0002749, 0.5716, 0.152, 0.5703, 0.3012, 0.5471, 0.3013, 0.5485, 0.1519, 0.594, 0.152, 0.5944, 0.3012, 0.5703, 0.3012, 0.5716, 0.152, 0.6162, 0.1519, 0.6179, 0.3011, 0.5944, 0.3012, 0.594, 0.152, 0.6388, 0.1518, 0.6413, 0.301, 0.6179, 0.3011, 0.6162, 0.1519, 0.5703, 0.3012, 0.572, 0.4528, 0.5494, 0.4528, 0.5471, 0.3013, 0.5944, 0.3012, 0.5944, 0.4527, 0.572, 0.4528, 0.5703, 0.3012, 0.6179, 0.3011, 0.6169, 0.4529, 0.5944, 0.4527, 0.5944, 0.3012, 0.6413, 0.301, 0.6398, 0.4532, 0.6169, 0.4529, 0.6179, 0.3011, 0.572, 0.4528, 0.572, 0.6182, 0.5494, 0.618, 0.5494, 0.4528, 0.5944, 0.4527, 0.5936, 0.6185, 0.572, 0.6182, 0.572, 0.4528, 0.6169, 0.4529, 0.6159, 0.6187, 0.5936, 0.6185, 0.5944, 0.4527, 0.6398, 0.4532, 0.6382, 0.6188, 0.6159, 0.6187, 0.6169, 0.4529, 0.572, 0.6182, 0.5694, 0.7743, 0.5459, 0.774, 0.5494, 0.618, 0.5936, 0.6185, 0.5935, 0.7743, 0.5694, 0.7743, 0.572, 0.6182, 0.6159, 0.6187, 0.6163, 0.7743, 0.5935, 0.7743, 0.5936, 0.6185, 0.6382, 0.6188, 0.6391, 0.774, 0.6163, 0.7743, 0.6159, 0.6187, 0.5694, 0.7743, 0.5693, 0.9471, 0.5464, 0.9521, 0.5459, 0.774, 0.5935, 0.7743, 0.5922, 0.9491, 0.5693, 0.9471, 0.5694, 0.7743, 0.6163, 0.7743, 0.6165, 0.9544, 0.5922, 0.9491, 0.5935, 0.7743, 0.6391, 0.774, 0.6413, 0.9521, 0.6165, 0.9544, 0.6163, 0.7743, 0.2823, 0.9522, 0.2831, 0.7867, 0.3059, 0.7868, 0.3054, 0.9535, 0.2596, 0.953, 0.2604, 0.7866, 0.2831, 0.7867, 0.2823, 0.9522, 0.3282, 0.9544, 0.3282, 0.7868, 0.3506, 0.7868, 0.3511, 0.9531, 0.3054, 0.9535, 0.3059, 0.7868, 0.3282, 0.7868, 0.3282, 0.9544, 0.2831, 0.7867, 0.2845, 0.6083, 0.3064, 0.6086, 0.3059, 0.7868, 0.2604, 0.7866, 0.2615, 0.6082, 0.2845, 0.6083, 0.2831, 0.7867, 0.3282, 0.7868, 0.3288, 0.6087, 0.351, 0.6089, 0.3506, 0.7868, 0.3059, 0.7868, 0.3064, 0.6086, 0.3288, 0.6087, 0.3282, 0.7868, 0.2845, 0.6083, 0.2848, 0.4175, 0.3075, 0.4175, 0.3064, 0.6086, 0.2615, 0.6082, 0.2615, 0.4175, 0.2848, 0.4175, 0.2845, 0.6083, 0.3288, 0.6087, 0.3306, 0.4177, 0.3537, 0.4181, 0.351, 0.6089, 0.3064, 0.6086, 0.3075, 0.4175, 0.3306, 0.4177, 0.3288, 0.6087, 0.2848, 0.4175, 0.2832, 0.2438, 0.3073, 0.2439, 0.3075, 0.4175, 0.2615, 0.4175, 0.2596, 0.2438, 0.2832, 0.2438, 0.2848, 0.4175, 0.3306, 0.4177, 0.332, 0.2438, 0.3558, 0.2437, 0.3537, 0.4181, 0.3075, 0.4175, 0.3073, 0.2439, 0.332, 0.2438, 0.3306, 0.4177, 0.2832, 0.2438, 0.2857, 0.08414, 0.3079, 0.08422, 0.3073, 0.2439, 0.2596, 0.2438, 0.2621, 0.08394, 0.2857, 0.08414, 0.2832, 0.2438, 0.332, 0.2438, 0.3298, 0.08438, 0.352, 0.08432, 0.3558, 0.2437, 0.3073, 0.2439, 0.3079, 0.08422, 0.3298, 0.08438, 0.332, 0.2438, 0.2857, 0.08414, 0.2839, -0.09082, 0.3069, -0.09711, 0.3079, 0.08422, 0.2621, 0.08394, 0.2623, -0.0911, 0.2839, -0.09082, 0.2857, 0.08414, 0.3298, 0.08438, 0.3308, -0.09749, 0.3543, -0.09099, 0.352, 0.08432, 0.3079, 0.08422, 0.3069, -0.09711, 0.3308, -0.09749, 0.3298, 0.08438, 0.8556, 0.4595, 0.8323, 0.4599, 0.8335, 0.1223, 0.8562, 0.1227, 0.926, 0.7415, 0.926, 0.7184, 0.949, 0.7184, 0.949, 0.7415, 0.926, 0.7894, 0.949, 0.7894, 0.949, 0.8124, 0.926, 0.8124, 0.926, 0.884, 0.949, 0.884, 0.949, 0.907, 0.926, 0.907, 0.7723, 0.1711, 0.7723, 0.13, 0.8134, 0.13, 0.8134, 0.1711, 0.7308, 0.13, 0.7719, 0.13, 0.7719, 0.1711, 0.7308, 0.1711, 0.926, 0.6948, 0.949, 0.6948, 0.949, 0.7178, 0.926, 0.7178, 0.6477, 0.1417, 0.6066, 0.1417, 0.6066, 0.1007, 0.6477, 0.1007, 0.949, 0.6711, 0.949, 0.6941, 0.926, 0.6941, 0.926, 0.6711, 0.6062, 0.1007, 0.6062, 0.1417, 0.5651, 0.1417, 0.5651, 0.1007, 0.949, 0.6475, 0.949, 0.6705, 0.926, 0.6705, 0.926, 0.6475, 0.949, 0.5528, 0.949, 0.5759, 0.926, 0.5759, 0.926, 0.5528, 0.926, 0.7888, 0.926, 0.7658, 0.949, 0.7658, 0.949, 0.7888, 0.926, 0.6468, 0.926, 0.6238, 0.949, 0.6238, 0.949, 0.6468, 0.949, 0.6232, 0.926, 0.6232, 0.926, 0.6002, 0.949, 0.6002, 0.926, 0.9544, 0.926, 0.9313, 0.949, 0.9313, 0.949, 0.9544, 0.926, 0.8361, 0.926, 0.8131, 0.949, 0.8131, 0.949, 0.8361, 0.949, 0.5765, 0.949, 0.5995, 0.926, 0.5995, 0.926, 0.5765, 0.926, 0.7421, 0.949, 0.7421, 0.949, 0.7651, 0.926, 0.7651, 0.949, 0.8604, 0.949, 0.8834, 0.926, 0.8834, 0.926, 0.8604, 0.926, 0.5292, 0.949, 0.5292, 0.949, 0.5522, 0.926, 0.5522, 0.926, 0.8597, 0.926, 0.8367, 0.949, 0.8367, 0.949, 0.8597, 0.8138, 0.13, 0.8548, 0.13, 0.8548, 0.1711, 0.8138, 0.1711, 0.926, 0.9307, 0.926, 0.9077, 0.949, 0.9077, 0.949, 0.9307])
me_cuprop_fence.use_remesh_preserve_volume = False
me_cuprop_fence.use_remesh_preserve_attributes = False
me_cuprop_fence.use_mirror_vertex_groups = False
me_cuprop_fence.auto_texspace = False
me_cuprop_fence.update()

# ---- objects
ob_prop_fence = bpy.data.objects.new('prop-fence', me_cuprop_fence)

# ---- transforms, parenting, visibility, modifiers, constraints
ob_prop_fence.location = (0.0, 0.0, 0.0)
ob_prop_fence.rotation_euler = (1.571, -0.0, 0.0)
ob_prop_fence.lineart.crease_threshold = 0.0
_m = ob_prop_fence.modifiers.new('EdgeSplit', 'EDGE_SPLIT')
_m.use_edge_angle = False

# ---- collection membership
col_collection_1.objects.link(ob_prop_fence)

# ---- scene / render settings (as saved in the file)
scene.frame_start = 0; scene.frame_end = 250; scene.frame_set(0)
scene.render.engine = 'BLENDER_EEVEE_NEXT'
scene.render.resolution_percentage = 50
scene.render.fps = 30
scene.render.dither_intensity = 0.0
scene.cycles.use_denoising = False
scene.cycles.samples = 128
scene.cycles.sampling_pattern = 'TABULATED_SOBOL'
scene.cycles.use_adaptive_sampling = False
scene.cycles.use_light_tree = False
scene.cycles.blur_glossy = 0.0
scene.cycles.sample_clamp_indirect = 0.0
scene.view_settings.view_transform = 'Standard'
bpy.context.view_layer.update()

# ---- added for rendering (the .blend has no active camera and no usable light): camera, sun
cam_auto = bpy.data.cameras.new('AutoCamera')
cam_auto.lens = 50.0
cam_auto.sensor_width = 36.0
cam_auto.clip_end = 1000.0
ob_auto_camera = bpy.data.objects.new('AutoCamera', cam_auto)
scene.collection.objects.link(ob_auto_camera)
ob_auto_camera.location = (3.36025, -4.01863, 3.26366)
ob_auto_camera.rotation_euler = (1.09748, -7.21219e-08, 0.694738)
scene.camera = ob_auto_camera
light_auto_sun = bpy.data.lights.new('AutoSun', 'SUN')
light_auto_sun.energy = 3.0
light_auto_sun.angle = 0.0523599
ob_auto_sun = bpy.data.objects.new('AutoSun', light_auto_sun)
scene.collection.objects.link(ob_auto_sun)
ob_auto_sun.rotation_euler = (0.872665, 0.174533, 0.523599)
bpy.context.view_layer.update()
